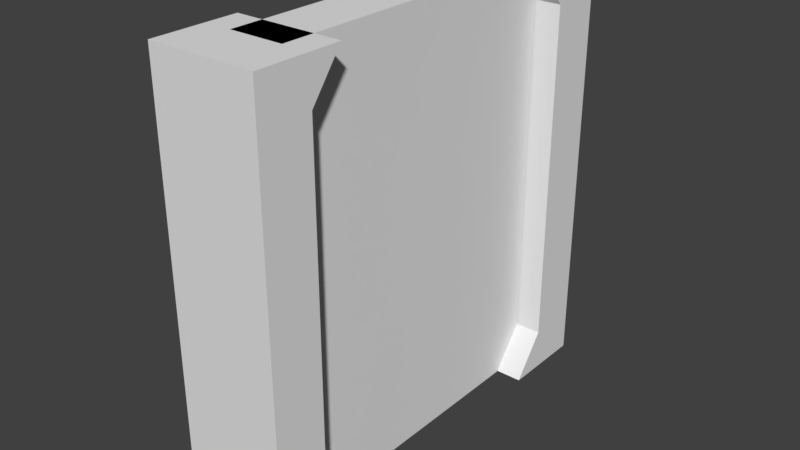 # Source: futuristicDoor.blend  (saved by Blender 2.77.0; exported with 4.5.12 LTS)
import bpy
from mathutils import Matrix  # noqa: F401  (used for matrix-valued properties, if any)

bpy.ops.wm.read_factory_settings(use_empty=True)
scene = bpy.context.scene
scene.name = 'Scene'

# ---- collections
col_collection_1 = bpy.data.collections.new('Collection 1'); scene.collection.children.link(col_collection_1)

# ---- materials (node trees are filled in below, after node groups)
mat_material = bpy.data.materials.new('Material')
mat_material.alpha_threshold = 0.0
mat_material.use_transparent_shadow = False
mat_material.roughness = 0.5
mat_material.line_color = (0.0, 0.0, 0.0, 1.0)
mat_material_001 = bpy.data.materials.new('Material.001')
mat_material_001.alpha_threshold = 0.0
mat_material_001.use_transparent_shadow = False
mat_material_001.roughness = 0.5
mat_material_001.line_color = (0.0, 0.0, 0.0, 1.0)
mat_material_002 = bpy.data.materials.new('Material.002')
mat_material_002.alpha_threshold = 0.0
mat_material_002.use_transparent_shadow = False
mat_material_002.roughness = 0.5
mat_material_002.line_color = (0.0, 0.0, 0.0, 1.0)
mat_material_003 = bpy.data.materials.new('Material.003')
mat_material_003.alpha_threshold = 0.0
mat_material_003.use_transparent_shadow = False
mat_material_003.roughness = 0.5
mat_material_003.line_color = (0.0, 0.0, 0.0, 1.0)

# ---- material node trees

# ---- world
world_world = bpy.data.worlds.new('World'); scene.world = world_world
world_world.color = (0.05088, 0.05088, 0.05088)
world_world.use_sun_shadow = False
world_world.sun_shadow_jitter_overblur = 0.0
world_world.cycles.sampling_method = 'MANUAL'

# ---- meshes
me_cube = bpy.data.meshes.new('Cube')
me_cube.from_pydata([(1.0, 2.2, -1.0), (1.0, -1.0, -1.0), (-1.0, -1.0, -1.0), (-1.0, 2.2, -1.0), (1.0, 2.2, 1.0), (1.0, -1.0, 1.0), (-1.0, -1.0, 1.0), (-1.0, 2.2, 1.0), (1.0, 1.0, -0.003487), (1.0, -1.0, -0.003487), (-1.0, -1.0, -0.003487), (-1.0, 1.0, -0.003487), (1.0, 1.0, 0.7993), (1.0, -1.0, 0.7993), (-1.0, -1.0, 0.7993), (-1.0, 1.0, 0.7993), (1.0, 1.0, -0.8007), (1.0, -1.0, -0.8007), (-1.0, -1.0, -0.8007), (-1.0, 1.0, -0.8007)], [], [(0, 1, 2, 3), (4, 7, 6, 5), (12, 4, 5, 13), (13, 5, 6, 14), (14, 6, 7, 15), (16, 0, 3, 19), (12, 8, 11, 15), (18, 10, 11, 19), (17, 9, 10, 18), (16, 8, 9, 17), (4, 12, 15, 7), (10, 14, 15, 11), (9, 13, 14, 10), (8, 12, 13, 9), (0, 16, 17, 1), (1, 17, 18, 2), (2, 18, 19, 3), (8, 16, 19, 11)])
me_cube.materials.append(mat_material)
me_cube.use_remesh_preserve_volume = False
me_cube.use_remesh_preserve_attributes = False
me_cube.use_mirror_vertex_groups = False
me_cube.update()
me_cube_001 = bpy.data.meshes.new('Cube.001')
me_cube_001.from_pydata([(1.0, 1.0, -1.0), (1.0, -2.2, -1.0), (-1.0, -2.2, -1.0), (-1.0, 1.0, -1.0), (1.0, 1.0, 1.0), (1.0, -2.2, 1.0), (-1.0, -2.2, 1.0), (-1.0, 1.0, 1.0), (1.0, 1.0, 0.0), (1.0, -1.0, 0.0), (-1.0, -1.0, 0.0), (-1.0, 1.0, 0.0), (1.0, 1.0, 0.825), (1.0, -1.0, 0.825), (-1.0, -1.0, 0.825), (-1.0, 1.0, 0.825), (1.0, 1.0, -0.8), (1.0, -1.0, -0.8), (-1.0, -1.0, -0.8), (-1.0, 1.0, -0.8)], [], [(0, 1, 2, 3), (4, 7, 6, 5), (12, 4, 5, 13), (13, 5, 6, 14), (14, 6, 7, 15), (16, 0, 3, 19), (12, 8, 11, 15), (18, 10, 11, 19), (17, 9, 10, 18), (16, 8, 9, 17), (4, 12, 15, 7), (10, 14, 15, 11), (9, 13, 14, 10), (8, 12, 13, 9), (0, 16, 17, 1), (1, 17, 18, 2), (2, 18, 19, 3), (8, 16, 19, 11)])
me_cube_001.materials.append(mat_material_001)
me_cube_001.use_remesh_preserve_volume = False
me_cube_001.use_remesh_preserve_attributes = False
me_cube_001.use_mirror_vertex_groups = False
me_cube_001.update()
me_cube_002 = bpy.data.meshes.new('Cube.002')
me_cube_002.from_pydata([(1.0, 1.0, -1.0), (1.0, -1.0, -1.0), (-1.0, -1.0, -1.0), (-1.0, 1.0, -1.0), (1.0, 1.0, 1.0), (1.0, -1.0, 1.0), (-1.0, -1.0, 1.0), (-1.0, 1.0, 1.0), (1.0, 1.0, 0.0), (1.0, -1.4, 0.0), (-1.0, -1.4, 0.0), (-1.0, 1.0, 0.0), (1.0, 1.0, 0.35), (1.0, -1.4, 0.35), (-1.0, -1.4, 0.35), (-1.0, 1.0, 0.35), (1.0, 1.0, -0.35), (1.0, -1.4, -0.35), (-1.0, -1.4, -0.35), (-1.0, 1.0, -0.35), (1.0, 1.0, 0.61), (1.0, -0.7333, 0.61), (-1.0, -0.7333, 0.61), (-1.0, 1.0, 0.61), (1.0, 1.0, 0.844), (1.0, -0.7333, 0.844), (-1.0, -0.7333, 0.844), (-1.0, 1.0, 0.844), (1.0, 1.0, 0.922), (1.0, -1.0, 0.922), (-1.0, -1.0, 0.922), (-1.0, 1.0, 0.922), (1.0, 1.0, -0.61), (1.0, -0.7333, -0.61), (-1.0, -0.7333, -0.61), (-1.0, 1.0, -0.61), (1.0, 1.0, -0.844), (1.0, -0.7333, -0.844), (-1.0, -0.7333, -0.844), (-1.0, 1.0, -0.844), (1.0, 1.0, -0.922), (1.0, -1.0, -0.922), (-1.0, -1.0, -0.922), (-1.0, 1.0, -0.922)], [], [(0, 1, 2, 3), (4, 7, 6, 5), (28, 4, 5, 29), (29, 5, 6, 30), (30, 6, 7, 31), (40, 0, 3, 43), (12, 8, 11, 15), (18, 10, 11, 19), (17, 9, 10, 18), (16, 8, 9, 17), (20, 12, 15, 23), (10, 14, 15, 11), (9, 13, 14, 10), (8, 12, 13, 9), (32, 16, 17, 33), (33, 17, 18, 34), (34, 18, 19, 35), (8, 16, 19, 11), (24, 20, 23, 27), (14, 22, 23, 15), (13, 21, 22, 14), (12, 20, 21, 13), (28, 24, 27, 31), (22, 26, 27, 23), (21, 25, 26, 22), (20, 24, 25, 21), (4, 28, 31, 7), (26, 30, 31, 27), (25, 29, 30, 26), (24, 28, 29, 25), (38, 34, 35, 39), (37, 33, 34, 38), (36, 32, 33, 37), (16, 32, 35, 19), (40, 36, 37, 41), (41, 37, 38, 42), (42, 38, 39, 43), (32, 36, 39, 35), (2, 42, 43, 3), (1, 41, 42, 2), (0, 40, 41, 1), (36, 40, 43, 39)])
me_cube_002.materials.append(mat_material_002)
me_cube_002.use_remesh_preserve_volume = False
me_cube_002.use_remesh_preserve_attributes = False
me_cube_002.use_mirror_vertex_groups = False
me_cube_002.update()
me_cube_003 = bpy.data.meshes.new('Cube.003')
me_cube_003.from_pydata([(1.0, 1.0, -1.0), (1.0, -1.0, -1.0), (-1.0, -1.0, -1.0), (-1.0, 1.0, -1.0), (1.0, 1.0, 1.0), (1.0, -1.0, 1.0), (-1.0, -1.0, 1.0), (-1.0, 1.0, 1.0), (1.0, 0.6, 0.0), (1.0, -1.0, 0.0), (-1.0, -1.0, 0.0), (-1.0, 0.6, 0.0), (1.0, 0.6, 0.35), (1.0, -1.0, 0.35), (-1.0, -1.0, 0.35), (-1.0, 0.6, 0.35), (1.0, 1.267, 0.61), (1.0, -1.0, 0.61), (-1.0, -1.0, 0.61), (-1.0, 1.267, 0.61), (1.0, 1.267, 0.844), (1.0, -1.0, 0.844), (-1.0, -1.0, 0.844), (-1.0, 1.267, 0.844), (1.0, 1.0, 0.922), (1.0, -1.0, 0.922), (-1.0, -1.0, 0.922), (-1.0, 1.0, 0.922), (1.0, 0.6, -0.35), (1.0, -1.0, -0.35), (-1.0, -1.0, -0.35), (-1.0, 0.6, -0.35), (1.0, 1.267, -0.61), (1.0, -1.0, -0.61), (-1.0, -1.0, -0.61), (-1.0, 1.267, -0.61), (1.0, 1.267, -0.844), (1.0, -1.0, -0.844), (-1.0, -1.0, -0.844), (-1.0, 1.267, -0.844), (1.0, 1.0, -0.922), (1.0, -1.0, -0.922), (-1.0, -1.0, -0.922), (-1.0, 1.0, -0.922)], [], [(0, 1, 2, 3), (4, 7, 6, 5), (24, 4, 5, 25), (25, 5, 6, 26), (26, 6, 7, 27), (40, 0, 3, 43), (12, 8, 11, 15), (30, 10, 11, 31), (29, 9, 10, 30), (28, 8, 9, 29), (16, 12, 15, 19), (10, 14, 15, 11), (9, 13, 14, 10), (8, 12, 13, 9), (20, 16, 19, 23), (14, 18, 19, 15), (13, 17, 18, 14), (12, 16, 17, 13), (24, 20, 23, 27), (18, 22, 23, 19), (17, 21, 22, 18), (16, 20, 21, 17), (4, 24, 27, 7), (22, 26, 27, 23), (21, 25, 26, 22), (20, 24, 25, 21), (32, 28, 29, 33), (33, 29, 30, 34), (34, 30, 31, 35), (8, 28, 31, 11), (38, 34, 35, 39), (37, 33, 34, 38), (36, 32, 33, 37), (28, 32, 35, 31), (40, 36, 37, 41), (41, 37, 38, 42), (42, 38, 39, 43), (32, 36, 39, 35), (2, 42, 43, 3), (1, 41, 42, 2), (0, 40, 41, 1), (36, 40, 43, 39)])
me_cube_003.materials.append(mat_material_003)
me_cube_003.use_remesh_preserve_volume = False
me_cube_003.use_remesh_preserve_attributes = False
me_cube_003.use_mirror_vertex_groups = False
me_cube_003.update()

# ---- objects
ob_frame_left = bpy.data.objects.new('frame_left', me_cube)
ob_frame_right = bpy.data.objects.new('frame_right', me_cube_001)
ob_door_right = bpy.data.objects.new('door_right', me_cube_002)
ob_door_left = bpy.data.objects.new('door_left', me_cube_003)

# ---- transforms, parenting, visibility, modifiers, constraints
ob_frame_left.location = (0.0, -3.5, 4.0)
ob_frame_left.scale = (1.0, 0.5, 4.0)
ob_frame_left.lock_rotations_4d = False
ob_frame_left.empty_display_type = 'ARROWS'
ob_frame_left.lineart.crease_threshold = 0.0
ob_frame_right.location = (0.0, 3.5, 4.0)
ob_frame_right.scale = (1.0, 0.5, 4.0)
ob_frame_right.lock_rotations_4d = False
ob_frame_right.empty_display_type = 'ARROWS'
ob_frame_right.lineart.crease_threshold = 0.0
ob_door_right.location = (0.0004256, 1.46, 4.0)
ob_door_right.scale = (0.5, 1.5, 4.0)
ob_door_right.lock_rotations_4d = False
ob_door_right.empty_display_type = 'ARROWS'
ob_door_right.lineart.crease_threshold = 0.0
ob_door_left.location = (0.0, -1.505, 4.0)
ob_door_left.scale = (0.5, 1.5, 4.0)
ob_door_left.lock_rotations_4d = False
ob_door_left.empty_display_type = 'ARROWS'
ob_door_left.lineart.crease_threshold = 0.0

# ---- collection membership
col_collection_1.objects.link(ob_frame_left)
col_collection_1.objects.link(ob_frame_right)
col_collection_1.objects.link(ob_door_right)
col_collection_1.objects.link(ob_door_left)

# ---- scene / render settings (as saved in the file)
scene.frame_start = 1; scene.frame_end = 250; scene.frame_set(1)
scene.render.engine = 'BLENDER_EEVEE_NEXT'
scene.render.resolution_percentage = 50
scene.render.dither_intensity = 0.0
scene.cycles.use_denoising = False
scene.cycles.samples = 128
scene.cycles.sampling_pattern = 'TABULATED_SOBOL'
scene.cycles.light_sampling_threshold = 0.0
scene.cycles.use_adaptive_sampling = False
scene.cycles.use_light_tree = False
scene.cycles.blur_glossy = 0.0
scene.cycles.sample_clamp_indirect = 0.0
scene.view_settings.view_transform = 'Standard'
bpy.context.view_layer.update()

# ---- added for rendering (the .blend has no active camera and no usable light): camera, sun
cam_auto = bpy.data.cameras.new('AutoCamera')
cam_auto.lens = 50.0
cam_auto.sensor_width = 36.0
cam_auto.clip_end = 1000.0
ob_auto_camera = bpy.data.objects.new('AutoCamera', cam_auto)
scene.collection.objects.link(ob_auto_camera)
ob_auto_camera.location = (10.63, -12.756, 12.504)
ob_auto_camera.rotation_euler = (1.09748, -7.21219e-08, 0.694738)
scene.camera = ob_auto_camera
light_auto_sun = bpy.data.lights.new('AutoSun', 'SUN')
light_auto_sun.energy = 3.0
light_auto_sun.angle = 0.0523599
ob_auto_sun = bpy.data.objects.new('AutoSun', light_auto_sun)
scene.collection.objects.link(ob_auto_sun)
ob_auto_sun.rotation_euler = (0.872665, 0.174533, 0.523599)
bpy.context.view_layer.update()
